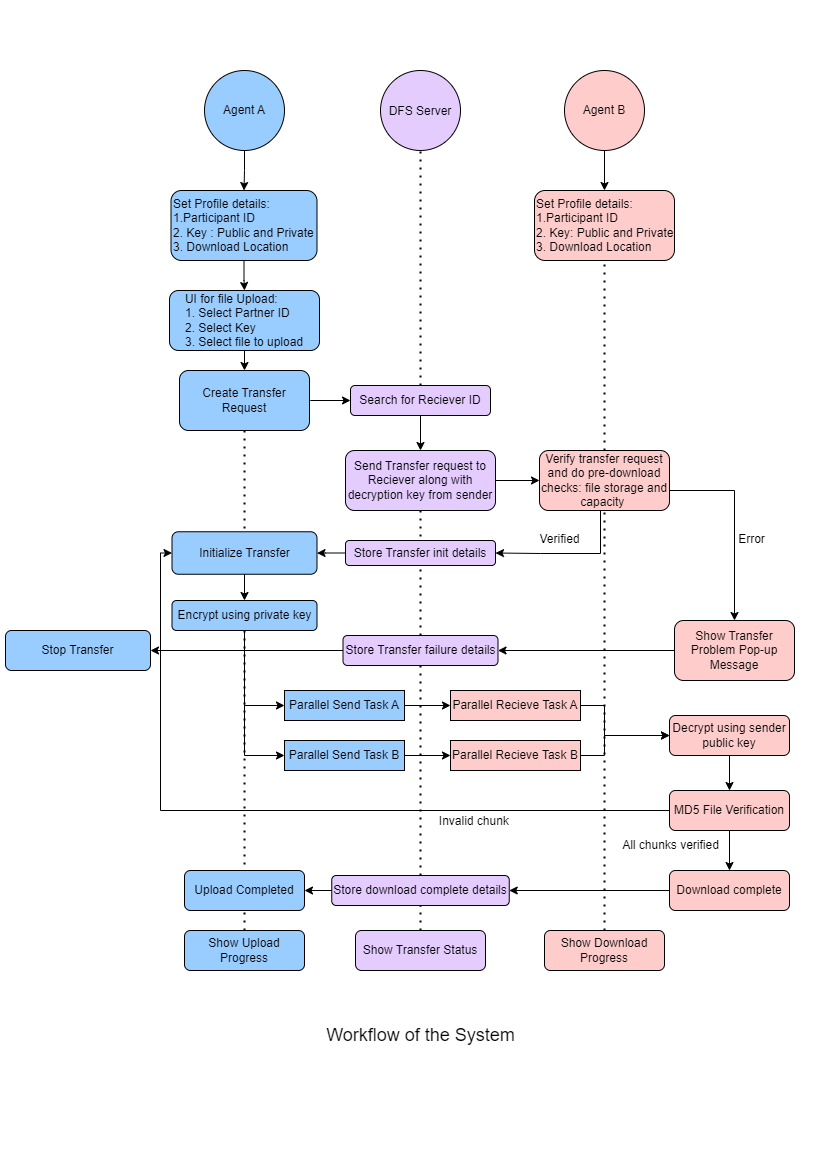

The diagram above was exported from draw.io. Its source (the exported page's mxGraphModel, read from the mxfile embedded in the PNG):
<mxGraphModel dx="1290" dy="541" grid="1" gridSize="10" guides="1" tooltips="1" connect="1" arrows="1" fold="1" page="1" pageScale="1" pageWidth="827" pageHeight="1169" math="0" shadow="0">
  <root>
    <mxCell id="0" />
    <mxCell id="1" parent="0" />
    <mxCell id="EtyMBI2ujNki-WXw6Ng7-7" style="edgeStyle=orthogonalEdgeStyle;rounded=0;orthogonalLoop=1;jettySize=auto;html=1;exitX=0.5;exitY=1;exitDx=0;exitDy=0;entryX=0.5;entryY=0;entryDx=0;entryDy=0;" parent="1" source="EtyMBI2ujNki-WXw6Ng7-2" target="EtyMBI2ujNki-WXw6Ng7-5" edge="1">
      <mxGeometry relative="1" as="geometry" />
    </mxCell>
    <mxCell id="EtyMBI2ujNki-WXw6Ng7-2" value="Agent A" style="ellipse;whiteSpace=wrap;html=1;aspect=fixed;fillColor=#99CCFF;" parent="1" vertex="1">
      <mxGeometry x="204" y="70" width="80" height="80" as="geometry" />
    </mxCell>
    <mxCell id="EtyMBI2ujNki-WXw6Ng7-8" style="edgeStyle=orthogonalEdgeStyle;rounded=0;orthogonalLoop=1;jettySize=auto;html=1;entryX=0.5;entryY=0;entryDx=0;entryDy=0;" parent="1" source="EtyMBI2ujNki-WXw6Ng7-3" target="EtyMBI2ujNki-WXw6Ng7-6" edge="1">
      <mxGeometry relative="1" as="geometry" />
    </mxCell>
    <mxCell id="EtyMBI2ujNki-WXw6Ng7-3" value="Agent B" style="ellipse;whiteSpace=wrap;html=1;aspect=fixed;fillColor=#FFCCCC;" parent="1" vertex="1">
      <mxGeometry x="564" y="70" width="80" height="80" as="geometry" />
    </mxCell>
    <mxCell id="EtyMBI2ujNki-WXw6Ng7-12" style="edgeStyle=orthogonalEdgeStyle;rounded=0;orthogonalLoop=1;jettySize=auto;html=1;entryX=0.5;entryY=0;entryDx=0;entryDy=0;" parent="1" source="EtyMBI2ujNki-WXw6Ng7-5" target="EtyMBI2ujNki-WXw6Ng7-10" edge="1">
      <mxGeometry relative="1" as="geometry" />
    </mxCell>
    <mxCell id="EtyMBI2ujNki-WXw6Ng7-5" value="Set Profile details:&lt;br&gt;1.Participant ID&lt;br&gt;2. Key : Public and Private&lt;br&gt;3. Download Location" style="rounded=1;whiteSpace=wrap;html=1;align=left;fillColor=#99CCFF;" parent="1" vertex="1">
      <mxGeometry x="170.5" y="190" width="146" height="70" as="geometry" />
    </mxCell>
    <mxCell id="EtyMBI2ujNki-WXw6Ng7-6" value="Set Profile details:&lt;br&gt;1.Participant ID&lt;br&gt;2. Key: Public and Private&lt;br&gt;3. Download Location" style="rounded=1;whiteSpace=wrap;html=1;align=left;fillColor=#FFCCCC;" parent="1" vertex="1">
      <mxGeometry x="534" y="190" width="140" height="70" as="geometry" />
    </mxCell>
    <mxCell id="W_UGitjQ_u0n-Tmmj7yV-8" style="edgeStyle=none;rounded=0;orthogonalLoop=1;jettySize=auto;html=1;fontSize=12;" edge="1" parent="1" source="EtyMBI2ujNki-WXw6Ng7-10" target="EtyMBI2ujNki-WXw6Ng7-18">
      <mxGeometry relative="1" as="geometry" />
    </mxCell>
    <mxCell id="EtyMBI2ujNki-WXw6Ng7-10" value="&lt;div style=&quot;text-align: left;&quot;&gt;&lt;span style=&quot;background-color: initial;&quot;&gt;UI for file Upload:&lt;/span&gt;&lt;/div&gt;&lt;div style=&quot;text-align: left;&quot;&gt;&lt;span style=&quot;background-color: initial;&quot;&gt;1. Select Partner ID&lt;/span&gt;&lt;/div&gt;&lt;div style=&quot;text-align: left;&quot;&gt;&lt;span style=&quot;background-color: initial;&quot;&gt;2. Select Key&lt;/span&gt;&lt;/div&gt;&lt;div style=&quot;text-align: left;&quot;&gt;&lt;span style=&quot;background-color: initial;&quot;&gt;3. Select file to upload&lt;/span&gt;&lt;/div&gt;" style="rounded=1;whiteSpace=wrap;html=1;fillColor=#99CCFF;" parent="1" vertex="1">
      <mxGeometry x="169" y="290" width="150" height="60" as="geometry" />
    </mxCell>
    <mxCell id="W_UGitjQ_u0n-Tmmj7yV-3" style="edgeStyle=none;rounded=0;orthogonalLoop=1;jettySize=auto;html=1;fontSize=12;" edge="1" parent="1" source="EtyMBI2ujNki-WXw6Ng7-18">
      <mxGeometry relative="1" as="geometry">
        <mxPoint x="350" y="400" as="targetPoint" />
        <Array as="points">
          <mxPoint x="310" y="400" />
        </Array>
      </mxGeometry>
    </mxCell>
    <mxCell id="EtyMBI2ujNki-WXw6Ng7-18" value="Create Transfer Request" style="rounded=1;whiteSpace=wrap;html=1;fillColor=#99CCFF;" parent="1" vertex="1">
      <mxGeometry x="179" y="370" width="130" height="60" as="geometry" />
    </mxCell>
    <mxCell id="W_UGitjQ_u0n-Tmmj7yV-17" style="edgeStyle=orthogonalEdgeStyle;rounded=0;orthogonalLoop=1;jettySize=auto;html=1;fontSize=12;" edge="1" parent="1" source="EtyMBI2ujNki-WXw6Ng7-19" target="EtyMBI2ujNki-WXw6Ng7-44">
      <mxGeometry relative="1" as="geometry">
        <Array as="points">
          <mxPoint x="734" y="490" />
        </Array>
      </mxGeometry>
    </mxCell>
    <mxCell id="W_UGitjQ_u0n-Tmmj7yV-29" value="Error" style="edgeLabel;html=1;align=center;verticalAlign=middle;resizable=0;points=[];fontSize=12;" vertex="1" connectable="0" parent="W_UGitjQ_u0n-Tmmj7yV-17">
      <mxGeometry x="-0.0084" y="-2" relative="1" as="geometry">
        <mxPoint x="18" y="16" as="offset" />
      </mxGeometry>
    </mxCell>
    <mxCell id="W_UGitjQ_u0n-Tmmj7yV-31" style="edgeStyle=orthogonalEdgeStyle;rounded=0;orthogonalLoop=1;jettySize=auto;html=1;fontSize=12;entryX=1;entryY=0.5;entryDx=0;entryDy=0;" edge="1" parent="1" source="EtyMBI2ujNki-WXw6Ng7-19" target="W_UGitjQ_u0n-Tmmj7yV-27">
      <mxGeometry relative="1" as="geometry">
        <mxPoint x="590" y="580" as="targetPoint" />
        <Array as="points">
          <mxPoint x="600" y="553" />
          <mxPoint x="540" y="553" />
        </Array>
      </mxGeometry>
    </mxCell>
    <mxCell id="W_UGitjQ_u0n-Tmmj7yV-32" value="Verified" style="edgeLabel;html=1;align=center;verticalAlign=middle;resizable=0;points=[];fontSize=12;" vertex="1" connectable="0" parent="W_UGitjQ_u0n-Tmmj7yV-31">
      <mxGeometry x="-0.035" y="1" relative="1" as="geometry">
        <mxPoint x="-14" y="-16" as="offset" />
      </mxGeometry>
    </mxCell>
    <mxCell id="EtyMBI2ujNki-WXw6Ng7-19" value="Verify transfer request and do pre-download checks: file storage and capacity&amp;nbsp;" style="rounded=1;whiteSpace=wrap;html=1;fillColor=#FFCCCC;" parent="1" vertex="1">
      <mxGeometry x="539" y="450" width="130" height="60" as="geometry" />
    </mxCell>
    <mxCell id="EtyMBI2ujNki-WXw6Ng7-37" style="edgeStyle=orthogonalEdgeStyle;rounded=0;orthogonalLoop=1;jettySize=auto;html=1;entryX=0;entryY=0.5;entryDx=0;entryDy=0;" parent="1" source="EtyMBI2ujNki-WXw6Ng7-27" target="EtyMBI2ujNki-WXw6Ng7-30" edge="1">
      <mxGeometry relative="1" as="geometry" />
    </mxCell>
    <mxCell id="EtyMBI2ujNki-WXw6Ng7-27" value="Parallel Send Task A" style="rounded=0;whiteSpace=wrap;html=1;fillColor=#99CCFF;" parent="1" vertex="1">
      <mxGeometry x="284" y="690" width="120" height="30" as="geometry" />
    </mxCell>
    <mxCell id="EtyMBI2ujNki-WXw6Ng7-28" value="Show Upload Progress" style="rounded=1;whiteSpace=wrap;html=1;fillColor=#99CCFF;" parent="1" vertex="1">
      <mxGeometry x="184" y="930" width="120" height="40" as="geometry" />
    </mxCell>
    <mxCell id="EtyMBI2ujNki-WXw6Ng7-55" style="edgeStyle=orthogonalEdgeStyle;rounded=0;orthogonalLoop=1;jettySize=auto;html=1;entryX=0;entryY=0.5;entryDx=0;entryDy=0;" parent="1" source="EtyMBI2ujNki-WXw6Ng7-30" target="EtyMBI2ujNki-WXw6Ng7-49" edge="1">
      <mxGeometry relative="1" as="geometry">
        <Array as="points">
          <mxPoint x="604" y="705" />
          <mxPoint x="604" y="735" />
        </Array>
      </mxGeometry>
    </mxCell>
    <mxCell id="EtyMBI2ujNki-WXw6Ng7-30" value="Parallel Recieve Task A" style="rounded=0;whiteSpace=wrap;html=1;fillColor=#FFCCCC;" parent="1" vertex="1">
      <mxGeometry x="450" y="690" width="130" height="30" as="geometry" />
    </mxCell>
    <mxCell id="EtyMBI2ujNki-WXw6Ng7-38" style="edgeStyle=orthogonalEdgeStyle;rounded=0;orthogonalLoop=1;jettySize=auto;html=1;entryX=0;entryY=0.5;entryDx=0;entryDy=0;" parent="1" source="EtyMBI2ujNki-WXw6Ng7-31" target="EtyMBI2ujNki-WXw6Ng7-32" edge="1">
      <mxGeometry relative="1" as="geometry" />
    </mxCell>
    <mxCell id="EtyMBI2ujNki-WXw6Ng7-31" value="Parallel Send Task B" style="rounded=0;whiteSpace=wrap;html=1;fillColor=#99CCFF;" parent="1" vertex="1">
      <mxGeometry x="284" y="740" width="120" height="30" as="geometry" />
    </mxCell>
    <mxCell id="EtyMBI2ujNki-WXw6Ng7-50" style="edgeStyle=orthogonalEdgeStyle;rounded=0;orthogonalLoop=1;jettySize=auto;html=1;" parent="1" source="EtyMBI2ujNki-WXw6Ng7-32" target="EtyMBI2ujNki-WXw6Ng7-49" edge="1">
      <mxGeometry relative="1" as="geometry">
        <Array as="points">
          <mxPoint x="604" y="755" />
          <mxPoint x="604" y="735" />
        </Array>
      </mxGeometry>
    </mxCell>
    <mxCell id="EtyMBI2ujNki-WXw6Ng7-32" value="Parallel Recieve Task B" style="rounded=0;whiteSpace=wrap;html=1;fillColor=#FFCCCC;" parent="1" vertex="1">
      <mxGeometry x="450" y="740" width="130" height="30" as="geometry" />
    </mxCell>
    <mxCell id="EtyMBI2ujNki-WXw6Ng7-39" value="Show Download Progress" style="rounded=1;whiteSpace=wrap;html=1;fillColor=#FFCCCC;" parent="1" vertex="1">
      <mxGeometry x="544" y="930" width="120" height="40" as="geometry" />
    </mxCell>
    <mxCell id="W_UGitjQ_u0n-Tmmj7yV-46" style="edgeStyle=orthogonalEdgeStyle;rounded=0;orthogonalLoop=1;jettySize=auto;html=1;fontSize=12;entryX=1;entryY=0.5;entryDx=0;entryDy=0;" edge="1" parent="1" source="EtyMBI2ujNki-WXw6Ng7-44" target="W_UGitjQ_u0n-Tmmj7yV-45">
      <mxGeometry relative="1" as="geometry">
        <mxPoint x="520" y="650" as="targetPoint" />
      </mxGeometry>
    </mxCell>
    <mxCell id="EtyMBI2ujNki-WXw6Ng7-44" value="Show Transfer Problem Pop-up Message" style="rounded=1;whiteSpace=wrap;html=1;fillColor=#FFCCCC;" parent="1" vertex="1">
      <mxGeometry x="674" y="620" width="120" height="60" as="geometry" />
    </mxCell>
    <mxCell id="EtyMBI2ujNki-WXw6Ng7-47" value="Stop Transfer" style="rounded=1;whiteSpace=wrap;html=1;fillColor=#99CCFF;" parent="1" vertex="1">
      <mxGeometry x="5" y="630" width="145" height="40" as="geometry" />
    </mxCell>
    <mxCell id="EtyMBI2ujNki-WXw6Ng7-52" style="edgeStyle=orthogonalEdgeStyle;rounded=0;orthogonalLoop=1;jettySize=auto;html=1;entryX=0.5;entryY=0;entryDx=0;entryDy=0;" parent="1" source="EtyMBI2ujNki-WXw6Ng7-49" target="EtyMBI2ujNki-WXw6Ng7-51" edge="1">
      <mxGeometry relative="1" as="geometry" />
    </mxCell>
    <mxCell id="EtyMBI2ujNki-WXw6Ng7-49" value="Decrypt using sender public key" style="rounded=1;whiteSpace=wrap;html=1;fillColor=#FFCCCC;" parent="1" vertex="1">
      <mxGeometry x="669" y="715" width="120" height="40" as="geometry" />
    </mxCell>
    <mxCell id="W_UGitjQ_u0n-Tmmj7yV-36" style="edgeStyle=orthogonalEdgeStyle;rounded=0;orthogonalLoop=1;jettySize=auto;html=1;fontSize=12;entryX=0.5;entryY=0;entryDx=0;entryDy=0;" edge="1" parent="1" source="EtyMBI2ujNki-WXw6Ng7-51" target="W_UGitjQ_u0n-Tmmj7yV-38">
      <mxGeometry relative="1" as="geometry">
        <mxPoint x="729" y="860" as="targetPoint" />
      </mxGeometry>
    </mxCell>
    <mxCell id="W_UGitjQ_u0n-Tmmj7yV-43" style="edgeStyle=orthogonalEdgeStyle;rounded=0;orthogonalLoop=1;jettySize=auto;html=1;entryX=0;entryY=0.5;entryDx=0;entryDy=0;fontSize=12;" edge="1" parent="1" source="EtyMBI2ujNki-WXw6Ng7-51" target="W_UGitjQ_u0n-Tmmj7yV-14">
      <mxGeometry relative="1" as="geometry">
        <Array as="points">
          <mxPoint x="160" y="810" />
          <mxPoint x="160" y="553" />
        </Array>
      </mxGeometry>
    </mxCell>
    <mxCell id="W_UGitjQ_u0n-Tmmj7yV-44" value="Invalid chunk&amp;nbsp;" style="edgeLabel;html=1;align=center;verticalAlign=middle;resizable=0;points=[];fontSize=12;" vertex="1" connectable="0" parent="W_UGitjQ_u0n-Tmmj7yV-43">
      <mxGeometry x="-0.4989" y="-1" relative="1" as="geometry">
        <mxPoint y="11" as="offset" />
      </mxGeometry>
    </mxCell>
    <mxCell id="EtyMBI2ujNki-WXw6Ng7-51" value="MD5 File Verification" style="rounded=1;whiteSpace=wrap;html=1;fillColor=#FFCCCC;" parent="1" vertex="1">
      <mxGeometry x="669" y="790" width="120" height="40" as="geometry" />
    </mxCell>
    <mxCell id="EtyMBI2ujNki-WXw6Ng7-57" value="Upload Completed" style="rounded=1;whiteSpace=wrap;html=1;fillColor=#99CCFF;" parent="1" vertex="1">
      <mxGeometry x="184" y="870" width="120" height="40" as="geometry" />
    </mxCell>
    <mxCell id="EtyMBI2ujNki-WXw6Ng7-59" value="&lt;font style=&quot;font-size: 18px;&quot;&gt;Workflow of the System&lt;/font&gt;" style="text;html=1;align=center;verticalAlign=middle;resizable=0;points=[];autosize=1;strokeColor=none;fillColor=none;" parent="1" vertex="1">
      <mxGeometry x="315" y="1015" width="210" height="40" as="geometry" />
    </mxCell>
    <mxCell id="W_UGitjQ_u0n-Tmmj7yV-1" value="&lt;font style=&quot;font-size: 12px;&quot;&gt;DFS Server&lt;/font&gt;" style="ellipse;whiteSpace=wrap;html=1;aspect=fixed;fontSize=14;fillColor=#E5CCFF;" vertex="1" parent="1">
      <mxGeometry x="380" y="70" width="80" height="80" as="geometry" />
    </mxCell>
    <mxCell id="W_UGitjQ_u0n-Tmmj7yV-10" style="edgeStyle=none;rounded=0;orthogonalLoop=1;jettySize=auto;html=1;fontSize=12;" edge="1" parent="1" source="W_UGitjQ_u0n-Tmmj7yV-2" target="W_UGitjQ_u0n-Tmmj7yV-9">
      <mxGeometry relative="1" as="geometry" />
    </mxCell>
    <mxCell id="W_UGitjQ_u0n-Tmmj7yV-2" value="Search for Reciever ID" style="rounded=1;whiteSpace=wrap;html=1;fontSize=12;fillColor=#E5CCFF;" vertex="1" parent="1">
      <mxGeometry x="350" y="385" width="140" height="30" as="geometry" />
    </mxCell>
    <mxCell id="W_UGitjQ_u0n-Tmmj7yV-11" style="edgeStyle=none;rounded=0;orthogonalLoop=1;jettySize=auto;html=1;entryX=0;entryY=0.5;entryDx=0;entryDy=0;fontSize=12;" edge="1" parent="1" source="W_UGitjQ_u0n-Tmmj7yV-9" target="EtyMBI2ujNki-WXw6Ng7-19">
      <mxGeometry relative="1" as="geometry" />
    </mxCell>
    <mxCell id="W_UGitjQ_u0n-Tmmj7yV-9" value="Send Transfer request to Reciever along with decryption key from sender" style="rounded=1;whiteSpace=wrap;html=1;fontSize=12;fillColor=#E5CCFF;" vertex="1" parent="1">
      <mxGeometry x="345" y="450" width="150" height="60" as="geometry" />
    </mxCell>
    <mxCell id="W_UGitjQ_u0n-Tmmj7yV-24" style="edgeStyle=orthogonalEdgeStyle;rounded=0;orthogonalLoop=1;jettySize=auto;html=1;fontSize=12;" edge="1" parent="1" source="W_UGitjQ_u0n-Tmmj7yV-14" target="W_UGitjQ_u0n-Tmmj7yV-21">
      <mxGeometry relative="1" as="geometry" />
    </mxCell>
    <mxCell id="W_UGitjQ_u0n-Tmmj7yV-14" value="Initialize Transfer" style="rounded=1;whiteSpace=wrap;html=1;fillColor=#99CCFF;" vertex="1" parent="1">
      <mxGeometry x="171.5" y="531.25" width="145" height="42.5" as="geometry" />
    </mxCell>
    <mxCell id="W_UGitjQ_u0n-Tmmj7yV-19" value="Show Transfer Status" style="rounded=1;whiteSpace=wrap;html=1;fontSize=12;fillColor=#E5CCFF;" vertex="1" parent="1">
      <mxGeometry x="355" y="930" width="130" height="40" as="geometry" />
    </mxCell>
    <mxCell id="W_UGitjQ_u0n-Tmmj7yV-25" style="edgeStyle=orthogonalEdgeStyle;rounded=0;orthogonalLoop=1;jettySize=auto;html=1;entryX=0;entryY=0.5;entryDx=0;entryDy=0;fontSize=12;" edge="1" parent="1" source="W_UGitjQ_u0n-Tmmj7yV-21" target="EtyMBI2ujNki-WXw6Ng7-27">
      <mxGeometry relative="1" as="geometry" />
    </mxCell>
    <mxCell id="W_UGitjQ_u0n-Tmmj7yV-26" style="edgeStyle=orthogonalEdgeStyle;rounded=0;orthogonalLoop=1;jettySize=auto;html=1;entryX=0;entryY=0.5;entryDx=0;entryDy=0;fontSize=12;" edge="1" parent="1" source="W_UGitjQ_u0n-Tmmj7yV-21" target="EtyMBI2ujNki-WXw6Ng7-31">
      <mxGeometry relative="1" as="geometry" />
    </mxCell>
    <mxCell id="W_UGitjQ_u0n-Tmmj7yV-21" value="Encrypt using private key" style="rounded=1;whiteSpace=wrap;html=1;fillColor=#99CCFF;" vertex="1" parent="1">
      <mxGeometry x="171.5" y="600" width="145" height="30" as="geometry" />
    </mxCell>
    <mxCell id="W_UGitjQ_u0n-Tmmj7yV-33" style="edgeStyle=orthogonalEdgeStyle;rounded=0;orthogonalLoop=1;jettySize=auto;html=1;fontSize=12;" edge="1" parent="1" source="W_UGitjQ_u0n-Tmmj7yV-27" target="W_UGitjQ_u0n-Tmmj7yV-14">
      <mxGeometry relative="1" as="geometry" />
    </mxCell>
    <mxCell id="W_UGitjQ_u0n-Tmmj7yV-27" value="Store Transfer init details" style="rounded=1;whiteSpace=wrap;html=1;fontSize=12;fillColor=#E5CCFF;" vertex="1" parent="1">
      <mxGeometry x="345" y="540" width="150" height="25" as="geometry" />
    </mxCell>
    <mxCell id="W_UGitjQ_u0n-Tmmj7yV-56" style="edgeStyle=orthogonalEdgeStyle;rounded=0;orthogonalLoop=1;jettySize=auto;html=1;fontSize=12;" edge="1" parent="1" source="W_UGitjQ_u0n-Tmmj7yV-38" target="W_UGitjQ_u0n-Tmmj7yV-40">
      <mxGeometry relative="1" as="geometry" />
    </mxCell>
    <mxCell id="W_UGitjQ_u0n-Tmmj7yV-38" value="Download complete" style="rounded=1;whiteSpace=wrap;html=1;fillColor=#FFCCCC;" vertex="1" parent="1">
      <mxGeometry x="669" y="870" width="120" height="40" as="geometry" />
    </mxCell>
    <mxCell id="W_UGitjQ_u0n-Tmmj7yV-57" style="edgeStyle=orthogonalEdgeStyle;rounded=0;orthogonalLoop=1;jettySize=auto;html=1;entryX=1;entryY=0.5;entryDx=0;entryDy=0;fontSize=12;" edge="1" parent="1" source="W_UGitjQ_u0n-Tmmj7yV-40" target="EtyMBI2ujNki-WXw6Ng7-57">
      <mxGeometry relative="1" as="geometry" />
    </mxCell>
    <mxCell id="W_UGitjQ_u0n-Tmmj7yV-40" value="Store download complete details" style="rounded=1;whiteSpace=wrap;html=1;fontSize=12;fillColor=#E5CCFF;" vertex="1" parent="1">
      <mxGeometry x="331.25" y="875" width="177.5" height="30" as="geometry" />
    </mxCell>
    <mxCell id="W_UGitjQ_u0n-Tmmj7yV-41" value="" style="endArrow=none;dashed=1;html=1;dashPattern=1 3;strokeWidth=2;rounded=0;fontSize=12;entryX=0.5;entryY=1;entryDx=0;entryDy=0;" edge="1" parent="1" source="W_UGitjQ_u0n-Tmmj7yV-2" target="W_UGitjQ_u0n-Tmmj7yV-1">
      <mxGeometry width="50" height="50" relative="1" as="geometry">
        <mxPoint x="390" y="320" as="sourcePoint" />
        <mxPoint x="440" y="270" as="targetPoint" />
      </mxGeometry>
    </mxCell>
    <mxCell id="W_UGitjQ_u0n-Tmmj7yV-47" style="edgeStyle=orthogonalEdgeStyle;rounded=0;orthogonalLoop=1;jettySize=auto;html=1;fontSize=12;" edge="1" parent="1" source="W_UGitjQ_u0n-Tmmj7yV-45" target="EtyMBI2ujNki-WXw6Ng7-47">
      <mxGeometry relative="1" as="geometry" />
    </mxCell>
    <mxCell id="W_UGitjQ_u0n-Tmmj7yV-45" value="Store Transfer failure details" style="rounded=1;whiteSpace=wrap;html=1;fontSize=12;fillColor=#E5CCFF;" vertex="1" parent="1">
      <mxGeometry x="342.5" y="635" width="155" height="30" as="geometry" />
    </mxCell>
    <mxCell id="W_UGitjQ_u0n-Tmmj7yV-49" value="" style="endArrow=none;dashed=1;html=1;dashPattern=1 3;strokeWidth=2;rounded=0;fontSize=12;entryX=0.5;entryY=0;entryDx=0;entryDy=0;exitX=0.5;exitY=1;exitDx=0;exitDy=0;" edge="1" parent="1" source="W_UGitjQ_u0n-Tmmj7yV-9" target="W_UGitjQ_u0n-Tmmj7yV-27">
      <mxGeometry width="50" height="50" relative="1" as="geometry">
        <mxPoint x="390" y="530" as="sourcePoint" />
        <mxPoint x="440" y="480" as="targetPoint" />
      </mxGeometry>
    </mxCell>
    <mxCell id="W_UGitjQ_u0n-Tmmj7yV-50" value="" style="endArrow=none;dashed=1;html=1;dashPattern=1 3;strokeWidth=2;rounded=0;fontSize=12;entryX=0.5;entryY=1;entryDx=0;entryDy=0;" edge="1" parent="1" source="W_UGitjQ_u0n-Tmmj7yV-45" target="W_UGitjQ_u0n-Tmmj7yV-27">
      <mxGeometry width="50" height="50" relative="1" as="geometry">
        <mxPoint x="430" y="520" as="sourcePoint" />
        <mxPoint x="430" y="550" as="targetPoint" />
      </mxGeometry>
    </mxCell>
    <mxCell id="W_UGitjQ_u0n-Tmmj7yV-52" value="" style="endArrow=none;dashed=1;html=1;dashPattern=1 3;strokeWidth=2;rounded=0;fontSize=12;exitX=0.5;exitY=1;exitDx=0;exitDy=0;" edge="1" parent="1" source="EtyMBI2ujNki-WXw6Ng7-18" target="W_UGitjQ_u0n-Tmmj7yV-14">
      <mxGeometry width="50" height="50" relative="1" as="geometry">
        <mxPoint x="440" y="530" as="sourcePoint" />
        <mxPoint x="440" y="560" as="targetPoint" />
      </mxGeometry>
    </mxCell>
    <mxCell id="W_UGitjQ_u0n-Tmmj7yV-54" value="" style="endArrow=none;dashed=1;html=1;dashPattern=1 3;strokeWidth=2;rounded=0;fontSize=12;entryX=0.5;entryY=1;entryDx=0;entryDy=0;" edge="1" parent="1" target="EtyMBI2ujNki-WXw6Ng7-6">
      <mxGeometry width="50" height="50" relative="1" as="geometry">
        <mxPoint x="604" y="450" as="sourcePoint" />
        <mxPoint x="640" y="320" as="targetPoint" />
      </mxGeometry>
    </mxCell>
    <mxCell id="W_UGitjQ_u0n-Tmmj7yV-55" value="All chunks verified" style="text;html=1;align=center;verticalAlign=middle;resizable=0;points=[];autosize=1;strokeColor=none;fillColor=none;fontSize=12;" vertex="1" parent="1">
      <mxGeometry x="610" y="830" width="120" height="30" as="geometry" />
    </mxCell>
    <mxCell id="W_UGitjQ_u0n-Tmmj7yV-58" value="" style="endArrow=none;dashed=1;html=1;dashPattern=1 3;strokeWidth=2;rounded=0;fontSize=12;exitX=0.5;exitY=1;exitDx=0;exitDy=0;" edge="1" parent="1" source="W_UGitjQ_u0n-Tmmj7yV-45" target="W_UGitjQ_u0n-Tmmj7yV-40">
      <mxGeometry width="50" height="50" relative="1" as="geometry">
        <mxPoint x="430" y="645" as="sourcePoint" />
        <mxPoint x="430" y="575" as="targetPoint" />
      </mxGeometry>
    </mxCell>
    <mxCell id="W_UGitjQ_u0n-Tmmj7yV-59" value="" style="endArrow=none;dashed=1;html=1;dashPattern=1 3;strokeWidth=2;rounded=0;fontSize=12;exitX=0.5;exitY=1;exitDx=0;exitDy=0;entryX=0.5;entryY=0;entryDx=0;entryDy=0;" edge="1" parent="1" source="W_UGitjQ_u0n-Tmmj7yV-21" target="EtyMBI2ujNki-WXw6Ng7-57">
      <mxGeometry width="50" height="50" relative="1" as="geometry">
        <mxPoint x="430" y="675" as="sourcePoint" />
        <mxPoint x="430" y="885" as="targetPoint" />
      </mxGeometry>
    </mxCell>
    <mxCell id="W_UGitjQ_u0n-Tmmj7yV-60" value="" style="endArrow=none;dashed=1;html=1;dashPattern=1 3;strokeWidth=2;rounded=0;fontSize=12;exitX=0.5;exitY=0;exitDx=0;exitDy=0;" edge="1" parent="1" source="EtyMBI2ujNki-WXw6Ng7-28" target="EtyMBI2ujNki-WXw6Ng7-57">
      <mxGeometry width="50" height="50" relative="1" as="geometry">
        <mxPoint x="254" y="640" as="sourcePoint" />
        <mxPoint x="254" y="880" as="targetPoint" />
      </mxGeometry>
    </mxCell>
    <mxCell id="W_UGitjQ_u0n-Tmmj7yV-62" value="" style="endArrow=none;dashed=1;html=1;dashPattern=1 3;strokeWidth=2;rounded=0;fontSize=12;exitX=0.5;exitY=0;exitDx=0;exitDy=0;entryX=0.5;entryY=1;entryDx=0;entryDy=0;" edge="1" parent="1" source="W_UGitjQ_u0n-Tmmj7yV-19" target="W_UGitjQ_u0n-Tmmj7yV-40">
      <mxGeometry width="50" height="50" relative="1" as="geometry">
        <mxPoint x="254" y="940" as="sourcePoint" />
        <mxPoint x="254" y="920" as="targetPoint" />
      </mxGeometry>
    </mxCell>
    <mxCell id="W_UGitjQ_u0n-Tmmj7yV-63" value="" style="endArrow=none;dashed=1;html=1;dashPattern=1 3;strokeWidth=2;rounded=0;fontSize=12;entryX=0.5;entryY=1;entryDx=0;entryDy=0;exitX=0.5;exitY=0;exitDx=0;exitDy=0;" edge="1" parent="1" source="EtyMBI2ujNki-WXw6Ng7-39" target="EtyMBI2ujNki-WXw6Ng7-19">
      <mxGeometry width="50" height="50" relative="1" as="geometry">
        <mxPoint x="604" y="920" as="sourcePoint" />
        <mxPoint x="620" y="530" as="targetPoint" />
      </mxGeometry>
    </mxCell>
  </root>
</mxGraphModel>